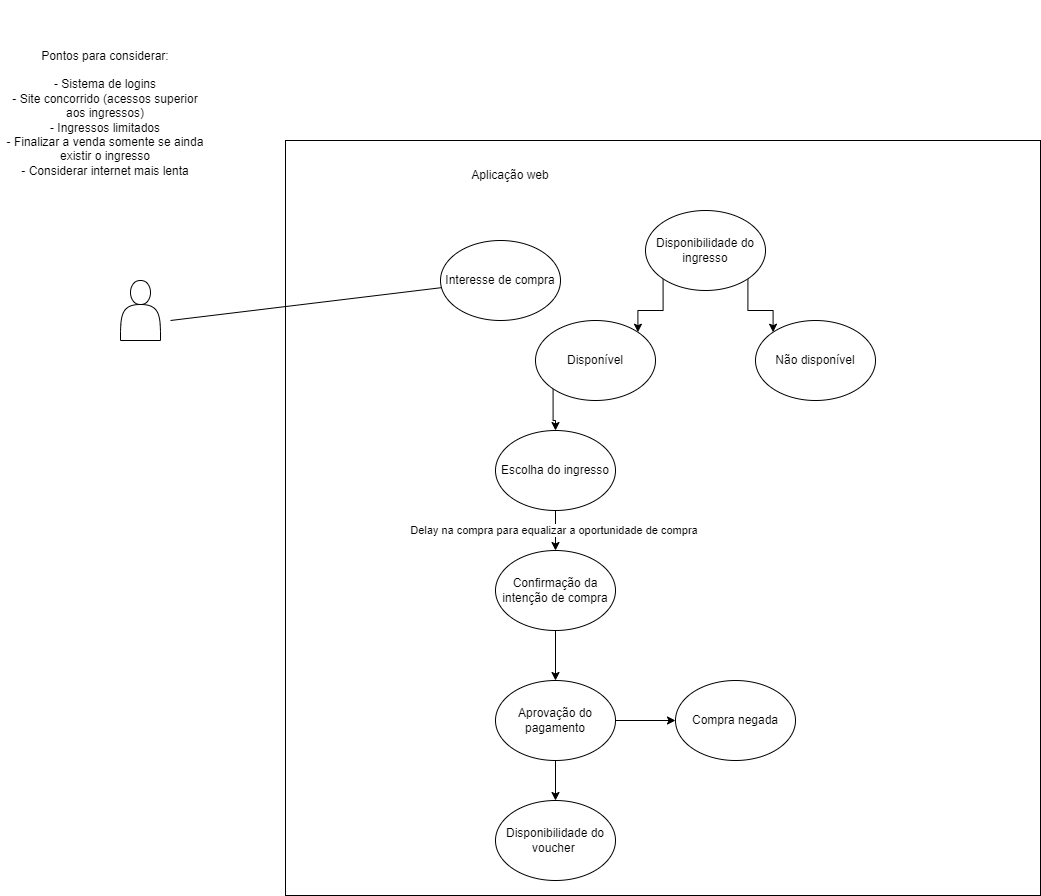

The diagram above was exported from draw.io. Its source (the exported page's mxGraphModel, read from the mxfile embedded in the PNG):
<mxGraphModel dx="700" dy="772" grid="1" gridSize="10" guides="1" tooltips="1" connect="1" arrows="1" fold="1" page="1" pageScale="1" pageWidth="850" pageHeight="1100" math="0" shadow="0">
  <root>
    <mxCell id="0" />
    <mxCell id="1" parent="0" />
    <mxCell id="K8NMjIoF2XOyB1tHjk01-1" value="Pontos para considerar:&lt;br&gt;&lt;br&gt;- Sistema de logins&lt;br&gt;- Site concorrido (acessos superior aos ingressos)&lt;br&gt;- Ingressos limitados&lt;br&gt;- Finalizar a venda somente se ainda existir o ingresso&lt;br&gt;- Considerar internet mais lenta&lt;br&gt;&amp;nbsp;" style="text;html=1;strokeColor=none;fillColor=none;align=center;verticalAlign=middle;whiteSpace=wrap;rounded=0;" vertex="1" parent="1">
      <mxGeometry x="20" y="20" width="210" height="240" as="geometry" />
    </mxCell>
    <mxCell id="K8NMjIoF2XOyB1tHjk01-11" value="" style="whiteSpace=wrap;html=1;aspect=fixed;" vertex="1" parent="1">
      <mxGeometry x="305" y="160" width="755" height="755" as="geometry" />
    </mxCell>
    <mxCell id="K8NMjIoF2XOyB1tHjk01-12" value="Aplicação web" style="text;html=1;strokeColor=none;fillColor=none;align=center;verticalAlign=middle;whiteSpace=wrap;rounded=0;" vertex="1" parent="1">
      <mxGeometry x="470" y="180" width="120" height="30" as="geometry" />
    </mxCell>
    <mxCell id="K8NMjIoF2XOyB1tHjk01-14" value="" style="shape=actor;whiteSpace=wrap;html=1;" vertex="1" parent="1">
      <mxGeometry x="140" y="300" width="40" height="60" as="geometry" />
    </mxCell>
    <mxCell id="K8NMjIoF2XOyB1tHjk01-15" value="" style="endArrow=none;html=1;rounded=0;" edge="1" parent="1" target="K8NMjIoF2XOyB1tHjk01-17">
      <mxGeometry width="50" height="50" relative="1" as="geometry">
        <mxPoint x="190" y="340" as="sourcePoint" />
        <mxPoint x="240" y="290" as="targetPoint" />
      </mxGeometry>
    </mxCell>
    <mxCell id="K8NMjIoF2XOyB1tHjk01-17" value="Interesse de compra" style="ellipse;whiteSpace=wrap;html=1;" vertex="1" parent="1">
      <mxGeometry x="460" y="260" width="120" height="80" as="geometry" />
    </mxCell>
    <mxCell id="K8NMjIoF2XOyB1tHjk01-31" style="edgeStyle=orthogonalEdgeStyle;rounded=0;orthogonalLoop=1;jettySize=auto;html=1;exitX=0;exitY=1;exitDx=0;exitDy=0;entryX=1;entryY=0;entryDx=0;entryDy=0;" edge="1" parent="1" source="K8NMjIoF2XOyB1tHjk01-22" target="K8NMjIoF2XOyB1tHjk01-25">
      <mxGeometry relative="1" as="geometry" />
    </mxCell>
    <mxCell id="K8NMjIoF2XOyB1tHjk01-32" style="edgeStyle=orthogonalEdgeStyle;rounded=0;orthogonalLoop=1;jettySize=auto;html=1;exitX=1;exitY=1;exitDx=0;exitDy=0;entryX=0;entryY=0;entryDx=0;entryDy=0;" edge="1" parent="1" source="K8NMjIoF2XOyB1tHjk01-22" target="K8NMjIoF2XOyB1tHjk01-24">
      <mxGeometry relative="1" as="geometry" />
    </mxCell>
    <mxCell id="K8NMjIoF2XOyB1tHjk01-22" value="Disponibilidade do ingresso" style="ellipse;whiteSpace=wrap;html=1;" vertex="1" parent="1">
      <mxGeometry x="665" y="230" width="120" height="80" as="geometry" />
    </mxCell>
    <mxCell id="K8NMjIoF2XOyB1tHjk01-24" value="Não disponível" style="ellipse;whiteSpace=wrap;html=1;" vertex="1" parent="1">
      <mxGeometry x="775" y="340" width="120" height="80" as="geometry" />
    </mxCell>
    <mxCell id="K8NMjIoF2XOyB1tHjk01-40" style="edgeStyle=orthogonalEdgeStyle;rounded=0;orthogonalLoop=1;jettySize=auto;html=1;exitX=0;exitY=1;exitDx=0;exitDy=0;" edge="1" parent="1" source="K8NMjIoF2XOyB1tHjk01-25" target="K8NMjIoF2XOyB1tHjk01-26">
      <mxGeometry relative="1" as="geometry" />
    </mxCell>
    <mxCell id="K8NMjIoF2XOyB1tHjk01-25" value="Disponível" style="ellipse;whiteSpace=wrap;html=1;" vertex="1" parent="1">
      <mxGeometry x="555" y="340" width="120" height="80" as="geometry" />
    </mxCell>
    <mxCell id="K8NMjIoF2XOyB1tHjk01-30" value="Delay na compra para equalizar a oportunidade de compra&amp;nbsp;" style="edgeStyle=orthogonalEdgeStyle;rounded=0;orthogonalLoop=1;jettySize=auto;html=1;exitX=0.5;exitY=1;exitDx=0;exitDy=0;" edge="1" parent="1" source="K8NMjIoF2XOyB1tHjk01-26" target="K8NMjIoF2XOyB1tHjk01-27">
      <mxGeometry relative="1" as="geometry" />
    </mxCell>
    <mxCell id="K8NMjIoF2XOyB1tHjk01-26" value="Escolha do ingresso" style="ellipse;whiteSpace=wrap;html=1;" vertex="1" parent="1">
      <mxGeometry x="515" y="450" width="120" height="80" as="geometry" />
    </mxCell>
    <mxCell id="K8NMjIoF2XOyB1tHjk01-33" style="edgeStyle=orthogonalEdgeStyle;rounded=0;orthogonalLoop=1;jettySize=auto;html=1;exitX=0.5;exitY=1;exitDx=0;exitDy=0;" edge="1" parent="1" source="K8NMjIoF2XOyB1tHjk01-27" target="K8NMjIoF2XOyB1tHjk01-28">
      <mxGeometry relative="1" as="geometry" />
    </mxCell>
    <mxCell id="K8NMjIoF2XOyB1tHjk01-27" value="Confirmação da intenção de compra" style="ellipse;whiteSpace=wrap;html=1;" vertex="1" parent="1">
      <mxGeometry x="515" y="570" width="120" height="80" as="geometry" />
    </mxCell>
    <mxCell id="K8NMjIoF2XOyB1tHjk01-37" style="edgeStyle=orthogonalEdgeStyle;rounded=0;orthogonalLoop=1;jettySize=auto;html=1;exitX=1;exitY=0.5;exitDx=0;exitDy=0;" edge="1" parent="1" source="K8NMjIoF2XOyB1tHjk01-28" target="K8NMjIoF2XOyB1tHjk01-35">
      <mxGeometry relative="1" as="geometry" />
    </mxCell>
    <mxCell id="K8NMjIoF2XOyB1tHjk01-38" style="edgeStyle=orthogonalEdgeStyle;rounded=0;orthogonalLoop=1;jettySize=auto;html=1;exitX=0.5;exitY=1;exitDx=0;exitDy=0;" edge="1" parent="1" source="K8NMjIoF2XOyB1tHjk01-28" target="K8NMjIoF2XOyB1tHjk01-29">
      <mxGeometry relative="1" as="geometry" />
    </mxCell>
    <mxCell id="K8NMjIoF2XOyB1tHjk01-28" value="Aprovação do pagamento" style="ellipse;whiteSpace=wrap;html=1;" vertex="1" parent="1">
      <mxGeometry x="515" y="700" width="120" height="80" as="geometry" />
    </mxCell>
    <mxCell id="K8NMjIoF2XOyB1tHjk01-29" value="Disponibilidade do voucher&amp;nbsp;" style="ellipse;whiteSpace=wrap;html=1;" vertex="1" parent="1">
      <mxGeometry x="515" y="820" width="120" height="80" as="geometry" />
    </mxCell>
    <mxCell id="K8NMjIoF2XOyB1tHjk01-35" value="Compra negada" style="ellipse;whiteSpace=wrap;html=1;" vertex="1" parent="1">
      <mxGeometry x="695" y="700" width="120" height="80" as="geometry" />
    </mxCell>
  </root>
</mxGraphModel>